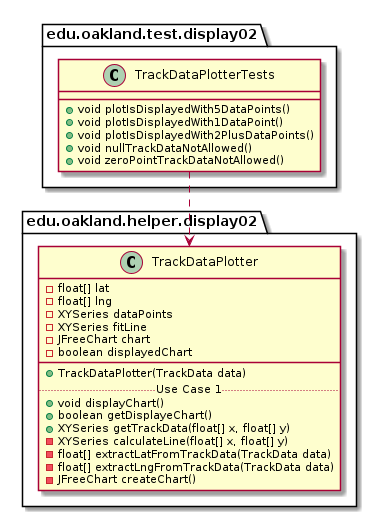

The diagram above was rendered by PlantUML. Its source (embedded in the PNG):
@startuml TrackDataPlotterTests_Closure


package edu.oakland.test.display02 {
    class TrackDataPlotterTests {
        + void plotIsDisplayedWith5DataPoints()
        + void plotIsDisplayedWith1DataPoint()
        + void plotIsDisplayedWith2PlusDataPoints()
        + void nullTrackDataNotAllowed()
        + void zeroPointTrackDataNotAllowed() 
    }
}




package edu.oakland.helper.display02 {
    class TrackDataPlotter {
        - float[] lat
        - float[] lng
        - XYSeries dataPoints
        - XYSeries fitLine
        - JFreeChart chart
        - boolean displayedChart
        __
        + TrackDataPlotter(TrackData data)
        .. Use Case 1 ..
        + void displayChart()
        + boolean getDisplayeChart()
        + XYSeries getTrackData(float[] x, float[] y)
        - XYSeries calculateLine(float[] x, float[] y)
        - float[] extractLatFromTrackData(TrackData data)
        - float[] extractLngFromTrackData(TrackData data)
        - JFreeChart createChart()
    }
}






TrackDataPlotterTests ..> TrackDataPlotter



@enduml